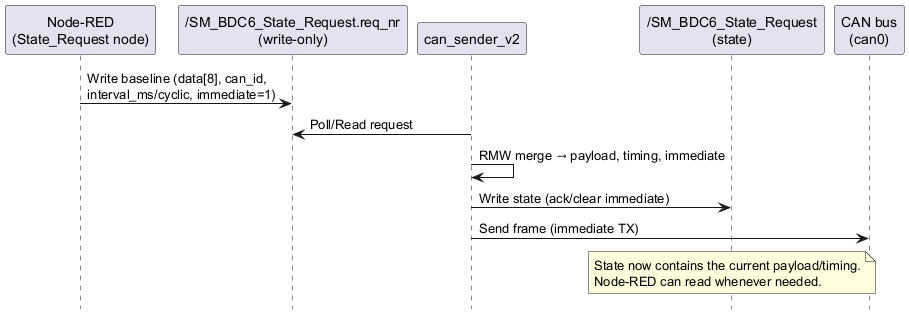

The diagram above was rendered by PlantUML. Its source (embedded in the PNG):
@startuml
hide footbox
skinparam shadowing false
participant "Node-RED\n(State_Request node)" as NR
participant "/SM_BDC6_State_Request.req_nr\n(write-only)" as REQ
participant "can_sender_v2" as SND
participant "/SM_BDC6_State_Request\n(state)" as STATE
participant "CAN bus\n(can0)" as CAN

NR -> REQ : Write baseline (data[8], can_id,\ninterval_ms/cyclic, immediate=1)
SND -> REQ : Poll/Read request
SND -> SND : RMW merge → payload, timing, immediate
SND -> STATE : Write state (ack/clear immediate)
SND -> CAN : Send frame (immediate TX)

note over STATE
State now contains the current payload/timing.
Node-RED can read whenever needed.
end note
@enduml